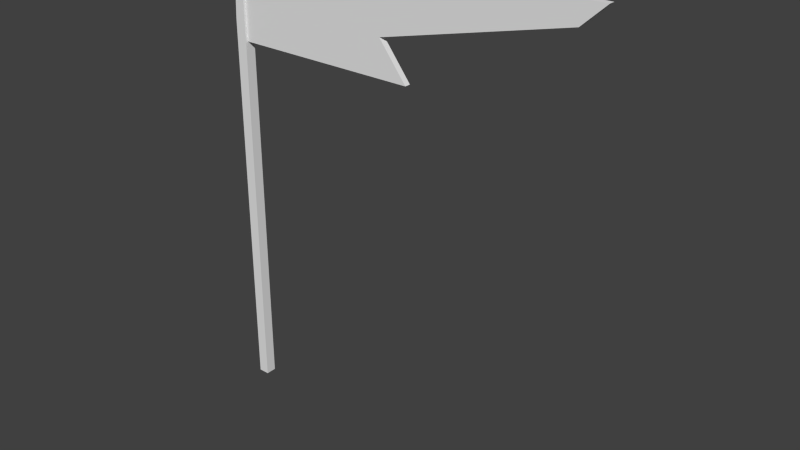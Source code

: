 # Source: flag_8.blend  (saved by Blender 2.78.0; exported with 4.5.12 LTS)
import bpy
from mathutils import Matrix  # noqa: F401  (used for matrix-valued properties, if any)

bpy.ops.wm.read_factory_settings(use_empty=True)
scene = bpy.context.scene
scene.name = 'Scene'

# ---- collections
col_collection_1 = bpy.data.collections.new('Collection 1'); scene.collection.children.link(col_collection_1)

# ---- world
world_world = bpy.data.worlds.new('World'); scene.world = world_world
world_world.color = (0.05088, 0.05088, 0.05088)
world_world.use_sun_shadow = False
world_world.sun_shadow_jitter_overblur = 0.0
world_world.cycles.sampling_method = 'NONE'
world_world.cycles.sample_map_resolution = 256

# ---- meshes
me_plane = bpy.data.meshes.new('Plane')
me_plane.from_pydata([(-1.004, 0.1666, 0.1301), (-1.004, -3.255, 0.1301), (-0.7388, -3.255, 0.1301), (-0.7388, 0.8683, 0.1301), (-0.9093, 0.8846, 0.1301), (-1.004, 0.1666, -0.1301), (-1.004, -3.255, -0.1301), (-0.7388, -3.255, -0.1301), (-0.7388, 0.8683, -0.1301), (-0.9093, 0.8846, -0.1301), (-0.811, -0.01328, 0.07215), (-0.811, 0.8944, 0.07215), (-0.811, -0.01328, -0.07215), (-0.811, 0.8944, -0.07215), (8.318, 0.8944, 0.07215), (8.318, 0.8944, -0.07215), (3.172, 0.3068, -0.07215), (3.172, 0.3068, 0.07215), (-0.811, 0.4406, 0.07215), (-0.811, 0.4406, -0.07215), (7.751, 0.7063, -0.07215), (7.751, 0.7063, 0.07215), (3.857, -0.01328, -0.07215), (1.309, 0.8944, 0.07215), (1.309, 0.8944, -0.07215), (3.857, -0.01328, 0.07215)], [], [(0, 1, 2, 3, 4), (3, 8, 9, 4), (6, 5, 9, 8, 7), (2, 7, 8, 3), (0, 4, 9, 5), (18, 11, 13, 19), (16, 24, 15, 20), (20, 15, 14, 21), (17, 23, 11, 18), (24, 13, 11, 23), (1, 0, 5, 6), (17, 18, 10, 25), (22, 16, 17, 25), (10, 18, 19, 12), (19, 13, 24, 16), (12, 22, 25, 10), (21, 14, 23, 17), (15, 24, 23, 14), (16, 20, 21, 17), (12, 19, 16, 22)])
me_plane.use_remesh_preserve_volume = False
me_plane.use_remesh_preserve_attributes = False
me_plane.use_mirror_vertex_groups = False
me_plane.update()
arm_armature = bpy.data.armatures.new('Armature')  # bones are not reproduced

# ---- objects
ob_armature = bpy.data.objects.new('Armature', arm_armature)
ob_plane = bpy.data.objects.new('Plane', me_plane)

# ---- transforms, parenting, visibility, modifiers, constraints
ob_armature.location = (0.0, 0.0, 11.38)
ob_armature.show_in_front = True
ob_armature.lineart.crease_threshold = 0.0
ob_plane.parent = ob_armature
ob_plane.matrix_parent_inverse = Matrix(((1.0, 0.0, 0.0, -0.0), (0.0, 1.0, 0.0, -0.0), (0.0, 0.0, 1.0, -11.38), (0.0, 0.0, 0.0, 1.0)))
ob_plane.location = (0.8788, -1.683e-07, 8.956)
ob_plane.rotation_euler = (1.571, -0.0, 0.0)
ob_plane.scale = (1.0, 2.768, 1.0)
ob_plane.lineart.crease_threshold = 0.0
_vg = ob_plane.vertex_groups.new(name='Group')
for _i, _w in zip([3, 9, 10, 11, 12, 13, 14, 15, 16, 17, 18, 19, 20, 21, 22, 23, 24, 25], [0.985, 0.373, 0.5456, 0.7232, 0.8455, 0.996, 0.5077, 0.2064, 1.0, 0.1858, 0.8392, 0.9849, 0.02657, 0.9895, 0.9227, 0.7279, 0.9885, 0.3657]): _vg.add([_i], _w, 'REPLACE')
_vg = ob_plane.vertex_groups.new(name='Bone')
for _i, _w in zip([0, 3, 4, 5, 8, 9, 11, 13, 14, 15, 23, 24], [0.2131, 0.919, 0.953, 0.1649, 0.8942, 0.9658, 0.9968, 0.9957, 0.1332, 0.1369, 0.7482, 0.7476]): _vg.add([_i], _w, 'REPLACE')
_vg = ob_plane.vertex_groups.new(name='Bone.001')
for _i, _w in zip([14, 15, 23, 24], [0.1331, 0.1367, 0.2495, 0.2495]): _vg.add([_i], _w, 'REPLACE')
_vg = ob_plane.vertex_groups.new(name='Bone.002')
for _i, _w in zip([18, 19], [0.9968, 0.9968]): _vg.add([_i], _w, 'REPLACE')
_vg = ob_plane.vertex_groups.new(name='Bone.003')
for _i, _w in zip([14, 15, 20, 21], [0.7609, 0.7598, 0.9925, 0.9945]): _vg.add([_i], _w, 'REPLACE')
_vg = ob_plane.vertex_groups.new(name='Bone.004')
for _i, _w in zip([0, 1, 2, 3, 4, 5, 6, 7, 8, 9, 10, 12, 16, 17, 22, 25], [0.7775, 4.047, 4.043, 0.08316, 0.04767, 0.8277, 4.043, 4.043, 0.109, 0.02061, 0.9957, 0.9968, 0.4995, 0.4997, 0.7482, 0.7477]): _vg.add([_i], _w, 'REPLACE')
_vg = ob_plane.vertex_groups.new(name='Bone.005')
for _i, _w in zip([1, 2, 6, 7, 16, 17, 22, 25], [0.07154, 0.07145, 0.07171, 0.07143, 0.4997, 0.4991, 0.2499, 0.2496]): _vg.add([_i], _w, 'REPLACE')
_m = ob_plane.modifiers.new('Armature', 'ARMATURE')
_m.object = ob_armature

# ---- collection membership
col_collection_1.objects.link(ob_armature)
col_collection_1.objects.link(ob_plane)

# ---- scene / render settings (as saved in the file)
scene.frame_start = 1; scene.frame_end = 250; scene.frame_set(1)
scene.render.engine = 'BLENDER_EEVEE_NEXT'
scene.render.resolution_percentage = 50
scene.render.dither_intensity = 0.0
scene.cycles.use_denoising = False
scene.cycles.samples = 10
scene.cycles.sampling_pattern = 'TABULATED_SOBOL'
scene.cycles.light_sampling_threshold = 0.0
scene.cycles.use_adaptive_sampling = False
scene.cycles.use_light_tree = False
scene.cycles.blur_glossy = 0.0
scene.cycles.pixel_filter_type = 'GAUSSIAN'
scene.cycles.sample_clamp_indirect = 0.0
scene.view_settings.view_transform = 'Standard'
bpy.context.view_layer.update()

# ---- added for rendering (the .blend has no active camera and no usable light): camera, sun
cam_auto = bpy.data.cameras.new('AutoCamera')
cam_auto.lens = 50.0
cam_auto.sensor_width = 36.0
cam_auto.clip_end = 1000.0
ob_auto_camera = bpy.data.objects.new('AutoCamera', cam_auto)
scene.collection.objects.link(ob_auto_camera)
ob_auto_camera.location = (18.2243, -16.4262, 16.6397)
ob_auto_camera.rotation_euler = (1.09748, -7.21219e-08, 0.694738)
scene.camera = ob_auto_camera
light_auto_sun = bpy.data.lights.new('AutoSun', 'SUN')
light_auto_sun.energy = 3.0
light_auto_sun.angle = 0.0523599
ob_auto_sun = bpy.data.objects.new('AutoSun', light_auto_sun)
scene.collection.objects.link(ob_auto_sun)
ob_auto_sun.rotation_euler = (0.872665, 0.174533, 0.523599)
bpy.context.view_layer.update()
